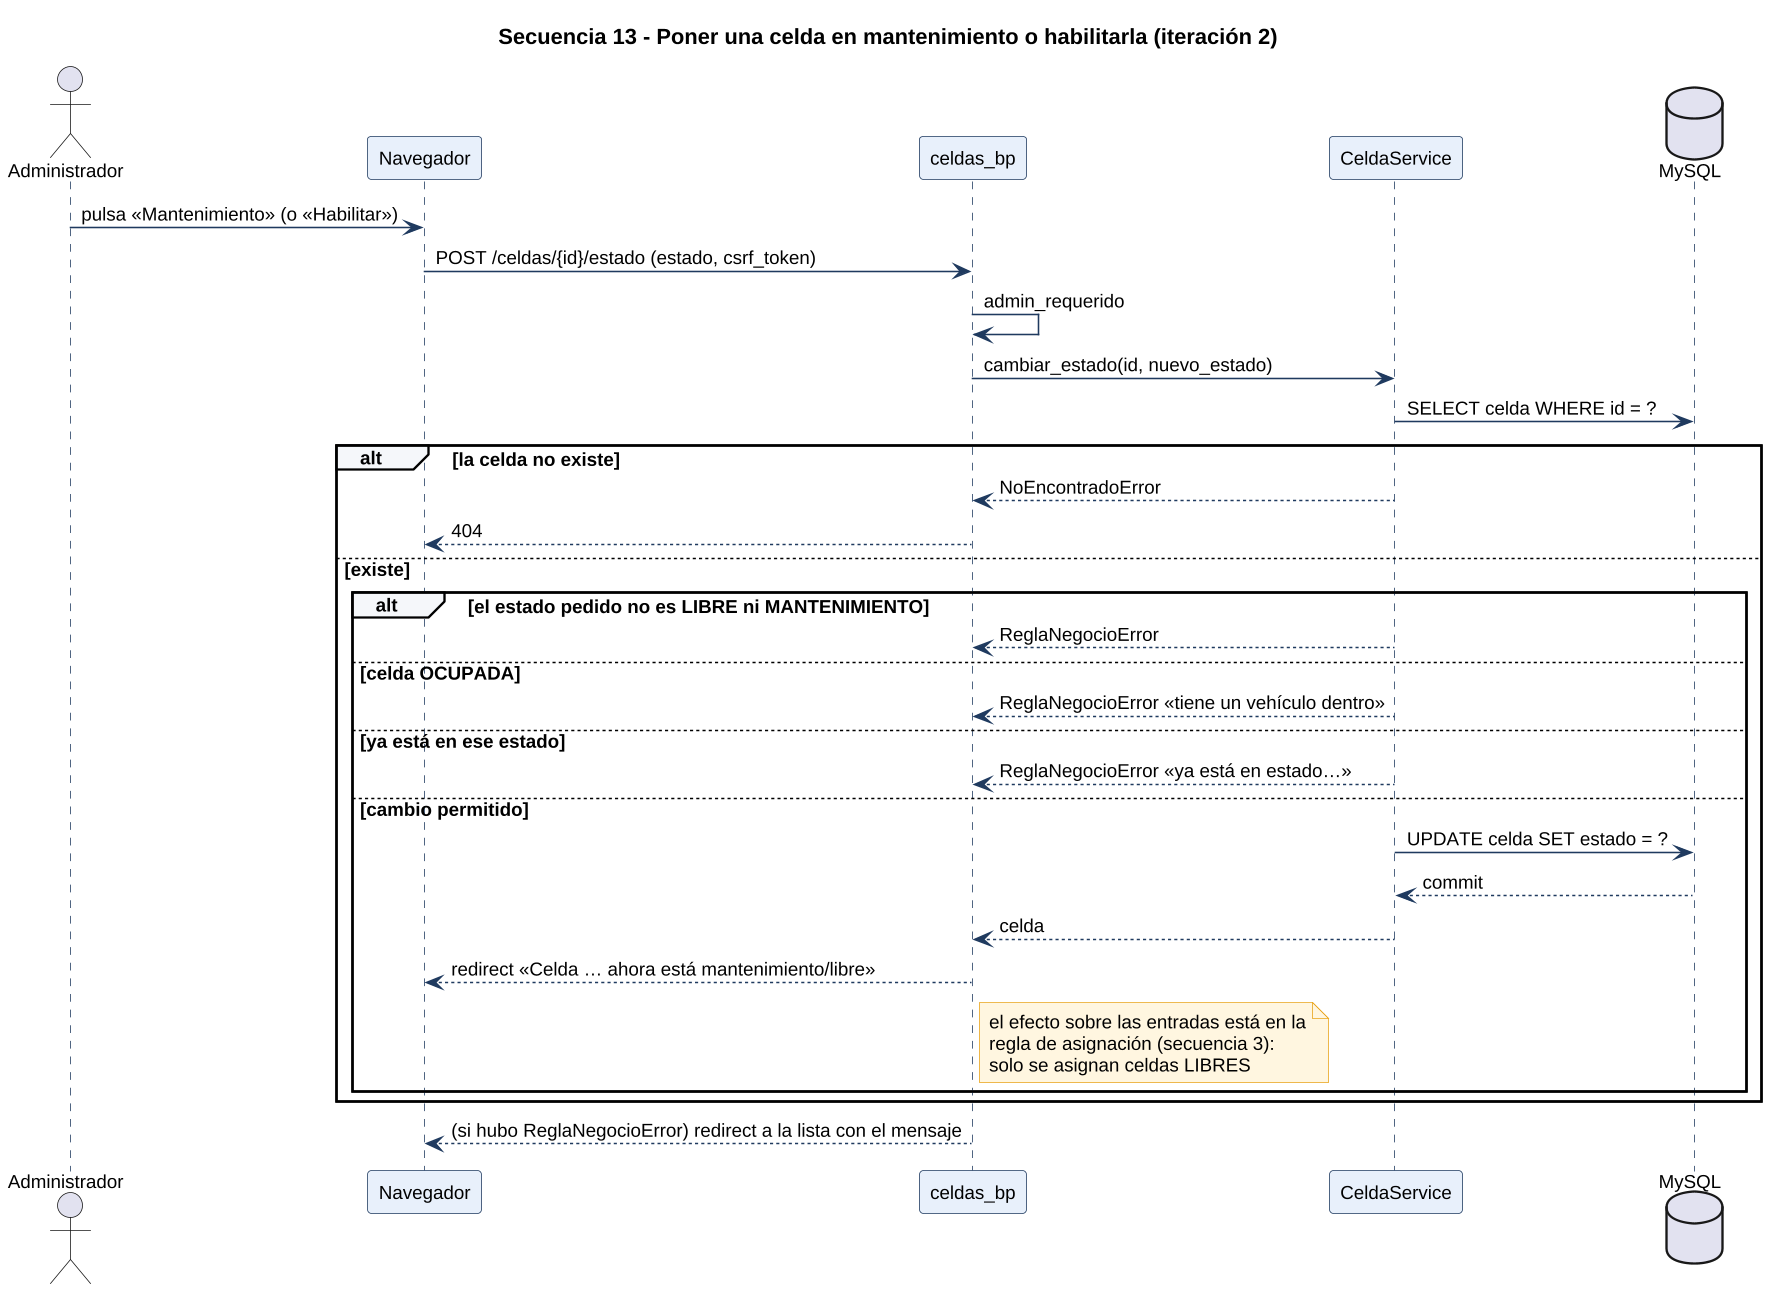

The diagram above was rendered by PlantUML. Its source (embedded in the PNG):
@startuml
skinparamlocked dpi 150
skinparam shadowing false
skinparam defaultFontName Liberation Sans
skinparam defaultFontSize 12
skinparam sequence {
  ParticipantBackgroundColor #E8F0FB
  ParticipantBorderColor #1F3A5F
  LifeLineBorderColor #1F3A5F
  ArrowColor #1F3A5F
  GroupBackgroundColor #F5F7FA
}
skinparam NoteBackgroundColor #FFF6E0
skinparam NoteBorderColor #E8A317
title Secuencia 13 - Poner una celda en mantenimiento o habilitarla (iteración 2)
actor Administrador
participant "Navegador" as UI
participant "celdas_bp" as R
participant "CeldaService" as S
database "MySQL" as DB

Administrador -> UI : pulsa «Mantenimiento» (o «Habilitar»)
UI -> R : POST /celdas/{id}/estado (estado, csrf_token)
R -> R : admin_requerido
R -> S : cambiar_estado(id, nuevo_estado)
S -> DB : SELECT celda WHERE id = ?
alt la celda no existe
  S --> R : NoEncontradoError
  R --> UI : 404
else existe
  alt el estado pedido no es LIBRE ni MANTENIMIENTO
    S --> R : ReglaNegocioError
  else celda OCUPADA
    S --> R : ReglaNegocioError «tiene un vehículo dentro»
  else ya está en ese estado
    S --> R : ReglaNegocioError «ya está en estado…»
  else cambio permitido
    S -> DB : UPDATE celda SET estado = ?
    DB --> S : commit
    S --> R : celda
    R --> UI : redirect «Celda … ahora está mantenimiento/libre»
    note right of R : el efecto sobre las entradas está en la\nregla de asignación (secuencia 3):\nsolo se asignan celdas LIBRES
  end
end
R --> UI : (si hubo ReglaNegocioError) redirect a la lista con el mensaje
@enduml